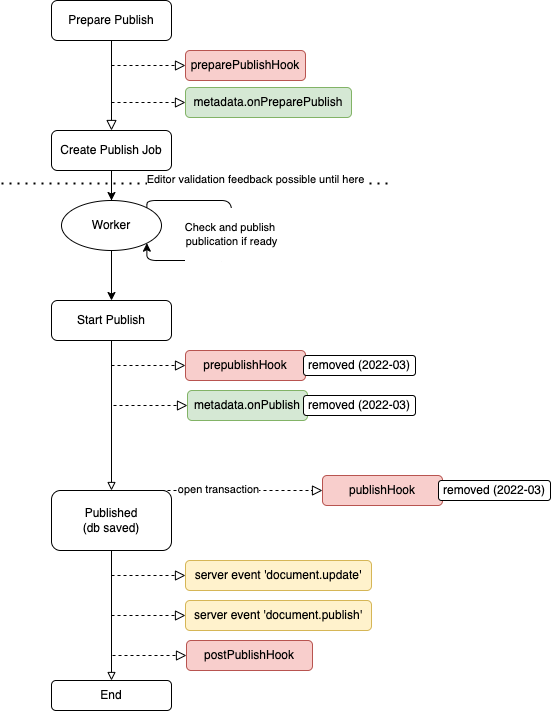

The diagram above was exported from draw.io. Its source (the exported page's mxGraphModel, read from the mxfile embedded in the PNG):
<mxGraphModel dx="1426" dy="889" grid="1" gridSize="10" guides="1" tooltips="1" connect="1" arrows="1" fold="1" page="1" pageScale="1" pageWidth="827" pageHeight="1169" math="0" shadow="0">
  <root>
    <mxCell id="WIyWlLk6GJQsqaUBKTNV-0" />
    <mxCell id="WIyWlLk6GJQsqaUBKTNV-1" parent="WIyWlLk6GJQsqaUBKTNV-0" />
    <mxCell id="WIyWlLk6GJQsqaUBKTNV-2" value="" style="rounded=0;html=1;jettySize=auto;orthogonalLoop=1;fontSize=11;endArrow=block;endFill=0;endSize=8;strokeWidth=1;shadow=0;labelBackgroundColor=none;edgeStyle=orthogonalEdgeStyle;entryX=0.5;entryY=0;entryDx=0;entryDy=0;" parent="WIyWlLk6GJQsqaUBKTNV-1" source="WIyWlLk6GJQsqaUBKTNV-3" target="PIJ5alMTUKmc46VuEc_F-4" edge="1">
      <mxGeometry relative="1" as="geometry">
        <mxPoint x="220" y="210" as="targetPoint" />
      </mxGeometry>
    </mxCell>
    <mxCell id="WIyWlLk6GJQsqaUBKTNV-3" value="Prepare Publish" style="rounded=1;whiteSpace=wrap;html=1;fontSize=12;glass=0;strokeWidth=1;shadow=0;" parent="WIyWlLk6GJQsqaUBKTNV-1" vertex="1">
      <mxGeometry x="160" y="80" width="120" height="40" as="geometry" />
    </mxCell>
    <mxCell id="WIyWlLk6GJQsqaUBKTNV-5" value="" style="edgeStyle=orthogonalEdgeStyle;rounded=0;html=1;jettySize=auto;orthogonalLoop=1;fontSize=11;endArrow=block;endFill=0;endSize=8;strokeWidth=1;shadow=0;labelBackgroundColor=none;dashed=1;" parent="WIyWlLk6GJQsqaUBKTNV-1" edge="1">
      <mxGeometry y="10" relative="1" as="geometry">
        <mxPoint as="offset" />
        <mxPoint x="220" y="145" as="sourcePoint" />
        <mxPoint x="294" y="145" as="targetPoint" />
      </mxGeometry>
    </mxCell>
    <mxCell id="WIyWlLk6GJQsqaUBKTNV-7" value="preparePublishHook" style="rounded=1;whiteSpace=wrap;html=1;fontSize=12;glass=0;strokeWidth=1;shadow=0;fillColor=#f8cecc;strokeColor=#b85450;" parent="WIyWlLk6GJQsqaUBKTNV-1" vertex="1">
      <mxGeometry x="294" y="130" width="120" height="30" as="geometry" />
    </mxCell>
    <mxCell id="PIJ5alMTUKmc46VuEc_F-0" value="" style="edgeStyle=orthogonalEdgeStyle;rounded=0;html=1;jettySize=auto;orthogonalLoop=1;fontSize=11;endArrow=block;endFill=0;endSize=8;strokeWidth=1;shadow=0;labelBackgroundColor=none;dashed=1;" parent="WIyWlLk6GJQsqaUBKTNV-1" target="PIJ5alMTUKmc46VuEc_F-1" edge="1">
      <mxGeometry y="10" relative="1" as="geometry">
        <mxPoint as="offset" />
        <mxPoint x="220" y="182" as="sourcePoint" />
      </mxGeometry>
    </mxCell>
    <mxCell id="PIJ5alMTUKmc46VuEc_F-1" value="metadata.onPreparePublish" style="rounded=1;whiteSpace=wrap;html=1;fontSize=12;glass=0;strokeWidth=1;shadow=0;fillColor=#d5e8d4;strokeColor=#82b366;" parent="WIyWlLk6GJQsqaUBKTNV-1" vertex="1">
      <mxGeometry x="294" y="167" width="166" height="30" as="geometry" />
    </mxCell>
    <mxCell id="oqrzkQcYwy7KhWAY6Eom-1" value="" style="edgeStyle=orthogonalEdgeStyle;rounded=0;orthogonalLoop=1;jettySize=auto;html=1;" parent="WIyWlLk6GJQsqaUBKTNV-1" source="PIJ5alMTUKmc46VuEc_F-4" edge="1">
      <mxGeometry relative="1" as="geometry">
        <mxPoint x="220" y="290" as="targetPoint" />
      </mxGeometry>
    </mxCell>
    <mxCell id="oqrzkQcYwy7KhWAY6Eom-3" value="" style="edgeStyle=orthogonalEdgeStyle;rounded=0;orthogonalLoop=1;jettySize=auto;html=1;" parent="WIyWlLk6GJQsqaUBKTNV-1" source="PIJ5alMTUKmc46VuEc_F-4" target="oqrzkQcYwy7KhWAY6Eom-2" edge="1">
      <mxGeometry relative="1" as="geometry" />
    </mxCell>
    <mxCell id="PIJ5alMTUKmc46VuEc_F-4" value="Create Publish Job" style="rounded=1;whiteSpace=wrap;html=1;fontSize=12;glass=0;strokeWidth=1;shadow=0;" parent="WIyWlLk6GJQsqaUBKTNV-1" vertex="1">
      <mxGeometry x="160" y="210" width="120" height="40" as="geometry" />
    </mxCell>
    <mxCell id="PIJ5alMTUKmc46VuEc_F-12" value="" style="edgeStyle=orthogonalEdgeStyle;rounded=0;orthogonalLoop=1;jettySize=auto;html=1;endArrow=block;endFill=0;strokeColor=#000000;" parent="WIyWlLk6GJQsqaUBKTNV-1" source="PIJ5alMTUKmc46VuEc_F-5" target="PIJ5alMTUKmc46VuEc_F-11" edge="1">
      <mxGeometry relative="1" as="geometry" />
    </mxCell>
    <mxCell id="PIJ5alMTUKmc46VuEc_F-5" value="Start Publish" style="rounded=1;whiteSpace=wrap;html=1;fontSize=12;glass=0;strokeWidth=1;shadow=0;" parent="WIyWlLk6GJQsqaUBKTNV-1" vertex="1">
      <mxGeometry x="160" y="380" width="120" height="40" as="geometry" />
    </mxCell>
    <mxCell id="PIJ5alMTUKmc46VuEc_F-33" value="" style="edgeStyle=orthogonalEdgeStyle;rounded=0;orthogonalLoop=1;jettySize=auto;html=1;endArrow=block;endFill=0;strokeColor=#000000;" parent="WIyWlLk6GJQsqaUBKTNV-1" source="PIJ5alMTUKmc46VuEc_F-11" edge="1">
      <mxGeometry relative="1" as="geometry">
        <mxPoint x="220" y="760" as="targetPoint" />
      </mxGeometry>
    </mxCell>
    <mxCell id="PIJ5alMTUKmc46VuEc_F-11" value="Published&lt;br&gt;(db saved)" style="rounded=1;whiteSpace=wrap;html=1;shadow=0;strokeWidth=1;glass=0;" parent="WIyWlLk6GJQsqaUBKTNV-1" vertex="1">
      <mxGeometry x="160" y="570" width="120" height="60" as="geometry" />
    </mxCell>
    <mxCell id="PIJ5alMTUKmc46VuEc_F-35" value="" style="edgeStyle=orthogonalEdgeStyle;rounded=0;html=1;jettySize=auto;orthogonalLoop=1;fontSize=11;endArrow=block;endFill=0;endSize=8;strokeWidth=1;shadow=0;labelBackgroundColor=none;dashed=1;" parent="WIyWlLk6GJQsqaUBKTNV-1" edge="1">
      <mxGeometry y="10" relative="1" as="geometry">
        <mxPoint as="offset" />
        <mxPoint x="220" y="445" as="sourcePoint" />
        <mxPoint x="294" y="445" as="targetPoint" />
      </mxGeometry>
    </mxCell>
    <mxCell id="PIJ5alMTUKmc46VuEc_F-36" value="prepublishHook" style="rounded=1;whiteSpace=wrap;html=1;fontSize=12;glass=0;strokeWidth=1;shadow=0;fillColor=#f8cecc;strokeColor=#b85450;" parent="WIyWlLk6GJQsqaUBKTNV-1" vertex="1">
      <mxGeometry x="294" y="430" width="120" height="30" as="geometry" />
    </mxCell>
    <mxCell id="PIJ5alMTUKmc46VuEc_F-37" value="" style="edgeStyle=orthogonalEdgeStyle;rounded=0;html=1;jettySize=auto;orthogonalLoop=1;fontSize=11;endArrow=block;endFill=0;endSize=8;strokeWidth=1;shadow=0;labelBackgroundColor=none;dashed=1;" parent="WIyWlLk6GJQsqaUBKTNV-1" edge="1">
      <mxGeometry y="10" relative="1" as="geometry">
        <mxPoint as="offset" />
        <mxPoint x="222" y="485" as="sourcePoint" />
        <mxPoint x="296" y="485" as="targetPoint" />
      </mxGeometry>
    </mxCell>
    <mxCell id="PIJ5alMTUKmc46VuEc_F-38" value="metadata.onPublish" style="rounded=1;whiteSpace=wrap;html=1;fontSize=12;glass=0;strokeWidth=1;shadow=0;fillColor=#d5e8d4;strokeColor=#82b366;" parent="WIyWlLk6GJQsqaUBKTNV-1" vertex="1">
      <mxGeometry x="296" y="470" width="120" height="30" as="geometry" />
    </mxCell>
    <mxCell id="PIJ5alMTUKmc46VuEc_F-40" value="" style="edgeStyle=orthogonalEdgeStyle;rounded=0;html=1;jettySize=auto;orthogonalLoop=1;fontSize=11;endArrow=block;endFill=0;endSize=8;strokeWidth=1;shadow=0;labelBackgroundColor=none;dashed=1;entryX=0;entryY=0.5;entryDx=0;entryDy=0;" parent="WIyWlLk6GJQsqaUBKTNV-1" target="PIJ5alMTUKmc46VuEc_F-41" edge="1">
      <mxGeometry y="10" relative="1" as="geometry">
        <mxPoint as="offset" />
        <mxPoint x="258" y="570" as="sourcePoint" />
        <mxPoint x="332" y="570" as="targetPoint" />
      </mxGeometry>
    </mxCell>
    <mxCell id="vkSrw8bz6P3DA84dPN4Y-0" value="open transaction" style="edgeLabel;html=1;align=center;verticalAlign=middle;resizable=0;points=[];" parent="PIJ5alMTUKmc46VuEc_F-40" vertex="1" connectable="0">
      <mxGeometry x="-0.2133" y="2" relative="1" as="geometry">
        <mxPoint as="offset" />
      </mxGeometry>
    </mxCell>
    <mxCell id="PIJ5alMTUKmc46VuEc_F-41" value="publishHook" style="rounded=1;whiteSpace=wrap;html=1;fontSize=12;glass=0;strokeWidth=1;shadow=0;fillColor=#f8cecc;strokeColor=#b85450;" parent="WIyWlLk6GJQsqaUBKTNV-1" vertex="1">
      <mxGeometry x="431" y="555" width="120" height="30" as="geometry" />
    </mxCell>
    <mxCell id="PIJ5alMTUKmc46VuEc_F-43" value="" style="edgeStyle=orthogonalEdgeStyle;rounded=0;html=1;jettySize=auto;orthogonalLoop=1;fontSize=11;endArrow=block;endFill=0;endSize=8;strokeWidth=1;shadow=0;labelBackgroundColor=none;dashed=1;" parent="WIyWlLk6GJQsqaUBKTNV-1" target="PIJ5alMTUKmc46VuEc_F-44" edge="1">
      <mxGeometry y="10" relative="1" as="geometry">
        <mxPoint as="offset" />
        <mxPoint x="220" y="655" as="sourcePoint" />
      </mxGeometry>
    </mxCell>
    <mxCell id="PIJ5alMTUKmc46VuEc_F-44" value="server event 'document.update'" style="rounded=1;whiteSpace=wrap;html=1;fontSize=12;glass=0;strokeWidth=1;shadow=0;fillColor=#fff2cc;strokeColor=#d6b656;" parent="WIyWlLk6GJQsqaUBKTNV-1" vertex="1">
      <mxGeometry x="294" y="640" width="186" height="30" as="geometry" />
    </mxCell>
    <mxCell id="PIJ5alMTUKmc46VuEc_F-45" value="" style="edgeStyle=orthogonalEdgeStyle;rounded=0;html=1;jettySize=auto;orthogonalLoop=1;fontSize=11;endArrow=block;endFill=0;endSize=8;strokeWidth=1;shadow=0;labelBackgroundColor=none;dashed=1;" parent="WIyWlLk6GJQsqaUBKTNV-1" target="PIJ5alMTUKmc46VuEc_F-46" edge="1">
      <mxGeometry y="10" relative="1" as="geometry">
        <mxPoint as="offset" />
        <mxPoint x="220" y="695" as="sourcePoint" />
      </mxGeometry>
    </mxCell>
    <mxCell id="PIJ5alMTUKmc46VuEc_F-46" value="server event 'document.publish'" style="rounded=1;whiteSpace=wrap;html=1;fontSize=12;glass=0;strokeWidth=1;shadow=0;fillColor=#fff2cc;strokeColor=#d6b656;" parent="WIyWlLk6GJQsqaUBKTNV-1" vertex="1">
      <mxGeometry x="294" y="680" width="186" height="30" as="geometry" />
    </mxCell>
    <mxCell id="PIJ5alMTUKmc46VuEc_F-47" value="" style="edgeStyle=orthogonalEdgeStyle;rounded=0;html=1;jettySize=auto;orthogonalLoop=1;fontSize=11;endArrow=block;endFill=0;endSize=8;strokeWidth=1;shadow=0;labelBackgroundColor=none;dashed=1;" parent="WIyWlLk6GJQsqaUBKTNV-1" target="PIJ5alMTUKmc46VuEc_F-48" edge="1">
      <mxGeometry y="10" relative="1" as="geometry">
        <mxPoint as="offset" />
        <mxPoint x="221" y="735" as="sourcePoint" />
      </mxGeometry>
    </mxCell>
    <mxCell id="PIJ5alMTUKmc46VuEc_F-48" value="postPublishHook" style="rounded=1;whiteSpace=wrap;html=1;fontSize=12;glass=0;strokeWidth=1;shadow=0;fillColor=#f8cecc;strokeColor=#b85450;" parent="WIyWlLk6GJQsqaUBKTNV-1" vertex="1">
      <mxGeometry x="295" y="720" width="126" height="30" as="geometry" />
    </mxCell>
    <mxCell id="oqrzkQcYwy7KhWAY6Eom-7" value="" style="edgeStyle=orthogonalEdgeStyle;rounded=1;orthogonalLoop=1;jettySize=auto;html=1;" parent="WIyWlLk6GJQsqaUBKTNV-1" source="oqrzkQcYwy7KhWAY6Eom-2" target="PIJ5alMTUKmc46VuEc_F-5" edge="1">
      <mxGeometry relative="1" as="geometry" />
    </mxCell>
    <mxCell id="oqrzkQcYwy7KhWAY6Eom-2" value="Worker" style="ellipse;whiteSpace=wrap;html=1;rounded=1;shadow=0;strokeWidth=1;glass=0;" parent="WIyWlLk6GJQsqaUBKTNV-1" vertex="1">
      <mxGeometry x="170" y="280" width="100" height="50" as="geometry" />
    </mxCell>
    <mxCell id="oqrzkQcYwy7KhWAY6Eom-4" style="edgeStyle=orthogonalEdgeStyle;rounded=1;orthogonalLoop=1;jettySize=auto;html=1;exitX=1;exitY=0;exitDx=0;exitDy=0;entryX=1;entryY=1;entryDx=0;entryDy=0;" parent="WIyWlLk6GJQsqaUBKTNV-1" source="oqrzkQcYwy7KhWAY6Eom-2" target="oqrzkQcYwy7KhWAY6Eom-2" edge="1">
      <mxGeometry relative="1" as="geometry">
        <mxPoint x="310" y="270" as="sourcePoint" />
        <mxPoint x="270" y="350" as="targetPoint" />
        <Array as="points">
          <mxPoint x="255" y="280" />
          <mxPoint x="340" y="280" />
          <mxPoint x="340" y="340" />
          <mxPoint x="255" y="340" />
        </Array>
      </mxGeometry>
    </mxCell>
    <mxCell id="oqrzkQcYwy7KhWAY6Eom-5" value="&lt;br&gt;Check and publish &lt;br&gt;publication if ready&lt;br&gt;&amp;nbsp;" style="edgeLabel;html=1;align=center;verticalAlign=middle;resizable=0;points=[];" parent="oqrzkQcYwy7KhWAY6Eom-4" vertex="1" connectable="0">
      <mxGeometry x="-0.0115" y="-1" relative="1" as="geometry">
        <mxPoint as="offset" />
      </mxGeometry>
    </mxCell>
    <mxCell id="oqrzkQcYwy7KhWAY6Eom-6" value="" style="endArrow=none;dashed=1;html=1;dashPattern=1 3;strokeWidth=2;rounded=1;" parent="WIyWlLk6GJQsqaUBKTNV-1" edge="1">
      <mxGeometry width="50" height="50" relative="1" as="geometry">
        <mxPoint x="110" y="263" as="sourcePoint" />
        <mxPoint x="500" y="263" as="targetPoint" />
      </mxGeometry>
    </mxCell>
    <mxCell id="oqrzkQcYwy7KhWAY6Eom-8" value="Editor validation feedback possible until here&lt;br&gt;" style="edgeLabel;html=1;align=center;verticalAlign=middle;resizable=0;points=[];" parent="oqrzkQcYwy7KhWAY6Eom-6" vertex="1" connectable="0">
      <mxGeometry x="0.2974" y="5" relative="1" as="geometry">
        <mxPoint as="offset" />
      </mxGeometry>
    </mxCell>
    <mxCell id="XWeJt5pMZhcQu1z0QvsZ-0" value="End" style="whiteSpace=wrap;html=1;rounded=1;shadow=0;strokeWidth=1;glass=0;" parent="WIyWlLk6GJQsqaUBKTNV-1" vertex="1">
      <mxGeometry x="160" y="760" width="120" height="30" as="geometry" />
    </mxCell>
    <mxCell id="XWeJt5pMZhcQu1z0QvsZ-1" value="removed (2022-03)" style="rounded=1;whiteSpace=wrap;html=1;shadow=0;strokeWidth=1;glass=0;" parent="WIyWlLk6GJQsqaUBKTNV-1" vertex="1">
      <mxGeometry x="412" y="435" width="112" height="20" as="geometry" />
    </mxCell>
    <mxCell id="XWeJt5pMZhcQu1z0QvsZ-2" value="removed (2022-03)" style="rounded=1;whiteSpace=wrap;html=1;shadow=0;strokeWidth=1;glass=0;" parent="WIyWlLk6GJQsqaUBKTNV-1" vertex="1">
      <mxGeometry x="547" y="560" width="112" height="20" as="geometry" />
    </mxCell>
    <mxCell id="XWeJt5pMZhcQu1z0QvsZ-3" value="removed (2022-03)" style="rounded=1;whiteSpace=wrap;html=1;shadow=0;strokeWidth=1;glass=0;" parent="WIyWlLk6GJQsqaUBKTNV-1" vertex="1">
      <mxGeometry x="412" y="475" width="112" height="20" as="geometry" />
    </mxCell>
  </root>
</mxGraphModel>